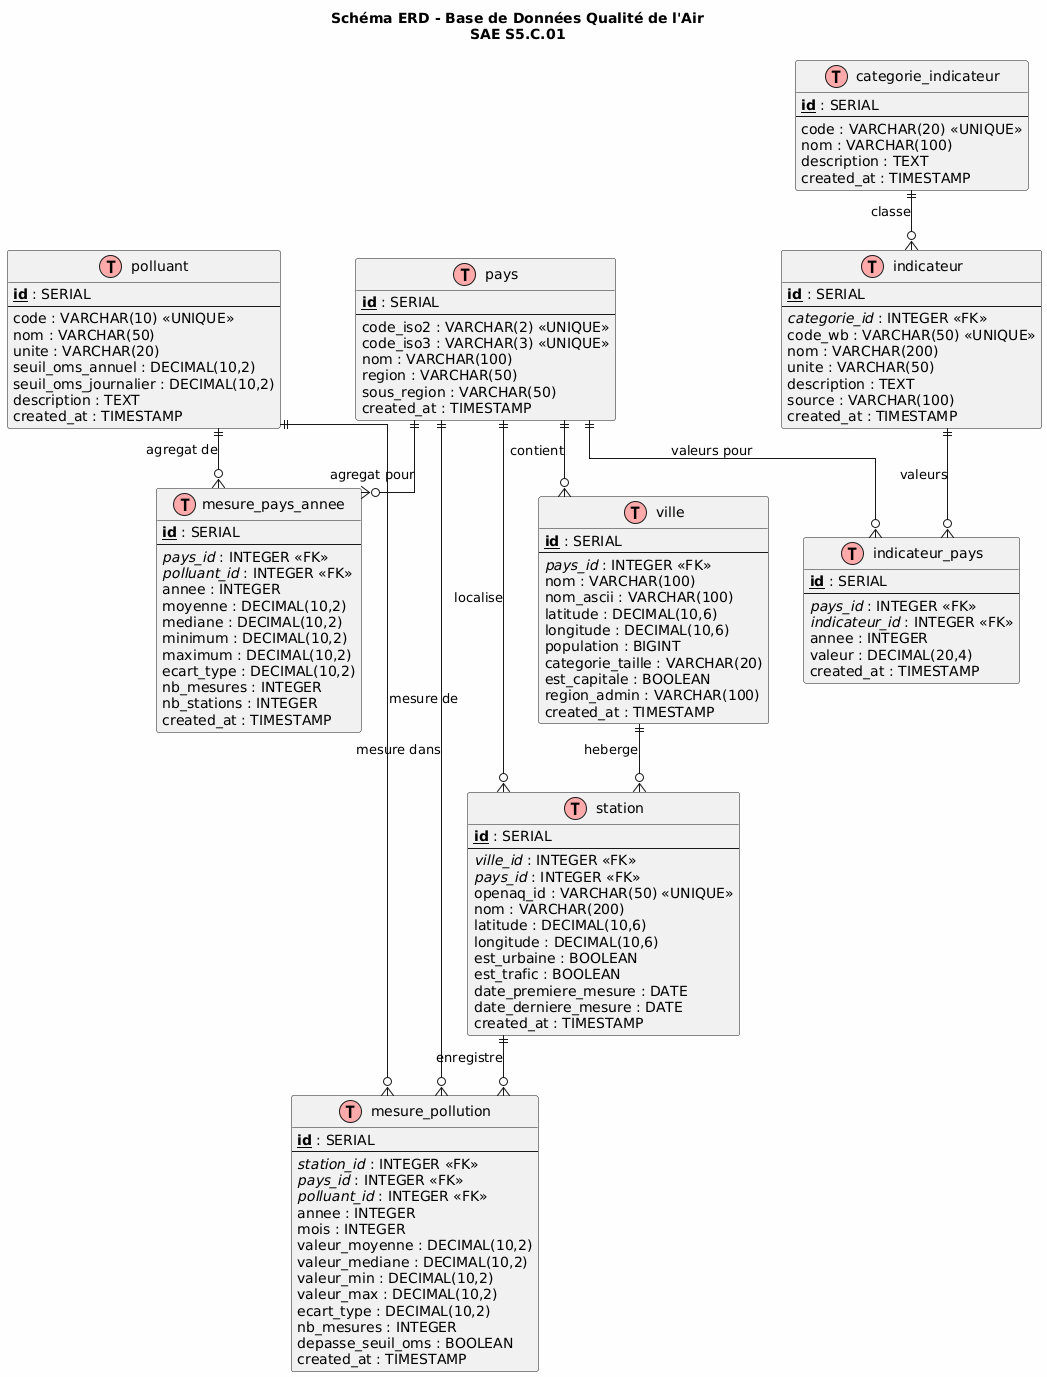

The diagram above was rendered by PlantUML. Its source (embedded in the PNG):
@startuml
!define TABLE(x) entity x << (T,#FFAAAA) >>
!define PRIMARY_KEY(x) <b><u>x</u></b>
!define FOREIGN_KEY(x) <i>x</i>

skinparam linetype ortho
skinparam backgroundColor #FEFEFE
skinparam entity {
    BackgroundColor #E8F4E8
    BorderColor #2E7D32
    FontColor #1B5E20
}

title Schéma ERD - Base de Données Qualité de l'Air\nSAE S5.C.01

' ==========================================
' ENTITÉS PRINCIPALES
' ==========================================

TABLE(pays) {
    PRIMARY_KEY(id) : SERIAL
    --
    code_iso2 : VARCHAR(2) <<UNIQUE>>
    code_iso3 : VARCHAR(3) <<UNIQUE>>
    nom : VARCHAR(100)
    region : VARCHAR(50)
    sous_region : VARCHAR(50)
    created_at : TIMESTAMP
}

TABLE(ville) {
    PRIMARY_KEY(id) : SERIAL
    --
    FOREIGN_KEY(pays_id) : INTEGER <<FK>>
    nom : VARCHAR(100)
    nom_ascii : VARCHAR(100)
    latitude : DECIMAL(10,6)
    longitude : DECIMAL(10,6)
    population : BIGINT
    categorie_taille : VARCHAR(20)
    est_capitale : BOOLEAN
    region_admin : VARCHAR(100)
    created_at : TIMESTAMP
}

TABLE(polluant) {
    PRIMARY_KEY(id) : SERIAL
    --
    code : VARCHAR(10) <<UNIQUE>>
    nom : VARCHAR(50)
    unite : VARCHAR(20)
    seuil_oms_annuel : DECIMAL(10,2)
    seuil_oms_journalier : DECIMAL(10,2)
    description : TEXT
    created_at : TIMESTAMP
}

TABLE(station) {
    PRIMARY_KEY(id) : SERIAL
    --
    FOREIGN_KEY(ville_id) : INTEGER <<FK>>
    FOREIGN_KEY(pays_id) : INTEGER <<FK>>
    openaq_id : VARCHAR(50) <<UNIQUE>>
    nom : VARCHAR(200)
    latitude : DECIMAL(10,6)
    longitude : DECIMAL(10,6)
    est_urbaine : BOOLEAN
    est_trafic : BOOLEAN
    date_premiere_mesure : DATE
    date_derniere_mesure : DATE
    created_at : TIMESTAMP
}

TABLE(mesure_pollution) {
    PRIMARY_KEY(id) : SERIAL
    --
    FOREIGN_KEY(station_id) : INTEGER <<FK>>
    FOREIGN_KEY(pays_id) : INTEGER <<FK>>
    FOREIGN_KEY(polluant_id) : INTEGER <<FK>>
    annee : INTEGER
    mois : INTEGER
    valeur_moyenne : DECIMAL(10,2)
    valeur_mediane : DECIMAL(10,2)
    valeur_min : DECIMAL(10,2)
    valeur_max : DECIMAL(10,2)
    ecart_type : DECIMAL(10,2)
    nb_mesures : INTEGER
    depasse_seuil_oms : BOOLEAN
    created_at : TIMESTAMP
}

TABLE(categorie_indicateur) {
    PRIMARY_KEY(id) : SERIAL
    --
    code : VARCHAR(20) <<UNIQUE>>
    nom : VARCHAR(100)
    description : TEXT
    created_at : TIMESTAMP
}

TABLE(indicateur) {
    PRIMARY_KEY(id) : SERIAL
    --
    FOREIGN_KEY(categorie_id) : INTEGER <<FK>>
    code_wb : VARCHAR(50) <<UNIQUE>>
    nom : VARCHAR(200)
    unite : VARCHAR(50)
    description : TEXT
    source : VARCHAR(100)
    created_at : TIMESTAMP
}

TABLE(indicateur_pays) {
    PRIMARY_KEY(id) : SERIAL
    --
    FOREIGN_KEY(pays_id) : INTEGER <<FK>>
    FOREIGN_KEY(indicateur_id) : INTEGER <<FK>>
    annee : INTEGER
    valeur : DECIMAL(20,4)
    created_at : TIMESTAMP
}

TABLE(mesure_pays_annee) {
    PRIMARY_KEY(id) : SERIAL
    --
    FOREIGN_KEY(pays_id) : INTEGER <<FK>>
    FOREIGN_KEY(polluant_id) : INTEGER <<FK>>
    annee : INTEGER
    moyenne : DECIMAL(10,2)
    mediane : DECIMAL(10,2)
    minimum : DECIMAL(10,2)
    maximum : DECIMAL(10,2)
    ecart_type : DECIMAL(10,2)
    nb_mesures : INTEGER
    nb_stations : INTEGER
    created_at : TIMESTAMP
}

' ==========================================
' RELATIONS
' ==========================================

pays ||--o{ ville : "contient"
pays ||--o{ station : "localise"
pays ||--o{ mesure_pollution : "mesure dans"
pays ||--o{ indicateur_pays : "valeurs pour"
pays ||--o{ mesure_pays_annee : "agregat pour"

ville ||--o{ station : "heberge"

polluant ||--o{ mesure_pollution : "mesure de"
polluant ||--o{ mesure_pays_annee : "agregat de"

station ||--o{ mesure_pollution : "enregistre"

categorie_indicateur ||--o{ indicateur : "classe"

indicateur ||--o{ indicateur_pays : "valeurs"
@enduml